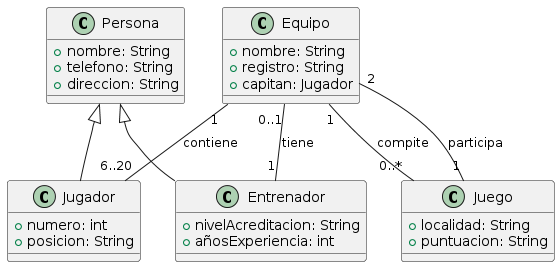

The diagram above was rendered by PlantUML. Its source (embedded in the PNG):
@startuml
class Persona {
    +nombre: String
    +telefono: String
    +direccion: String
}

class Jugador {
    +numero: int
    +posicion: String
}

class Entrenador {
    +nivelAcreditacion: String
    +añosExperiencia: int
}

class Equipo {
    +nombre: String
    +registro: String
    +capitan: Jugador
}

class Juego {
    +localidad: String
    +puntuacion: String
}

Persona <|-- Jugador
Persona <|-- Entrenador
Equipo "1" -- "6..20" Jugador : contiene
Equipo "0..1" -- "1" Entrenador : tiene
Equipo "1" -- "0..*" Juego : compite
Juego "1" -- "2" Equipo : participa
@enduml